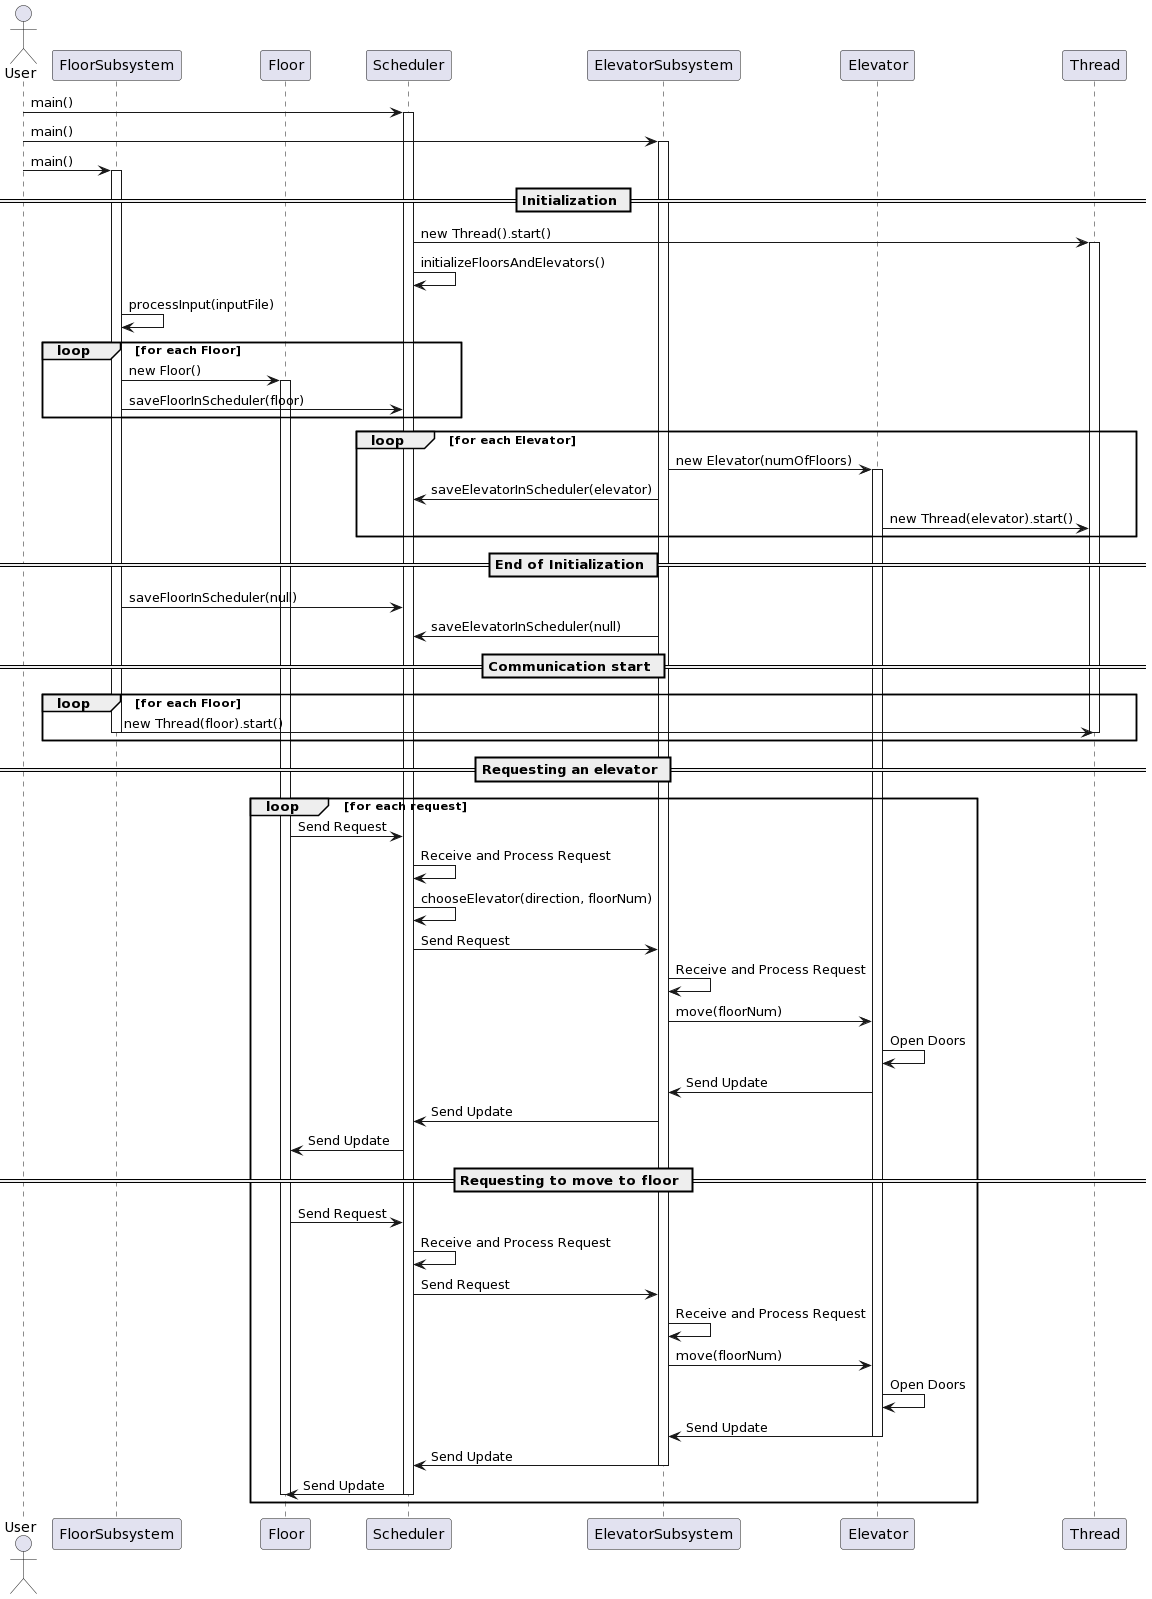

The diagram above was rendered by PlantUML. Its source (embedded in the PNG):
@startuml
actor User

participant "FloorSubsystem" as FS
participant "Floor" as F
participant "Scheduler" as S
participant "ElevatorSubsystem" as ES
participant "Elevator" as E
participant "Thread" as T

User -> S : main()
activate S
User -> ES : main()
activate ES
User -> FS : main()
activate FS

== Initialization ==

S -> T: new Thread().start()
activate T
S -> S : initializeFloorsAndElevators()
FS -> FS : processInput(inputFile)
loop for each Floor
    FS -> F : new Floor()
    activate F
FS -> S : saveFloorInScheduler(floor)
end

loop for each Elevator
ES -> E : new Elevator(numOfFloors)
activate E
ES -> S : saveElevatorInScheduler(elevator)
E -> T : new Thread(elevator).start()
end

== End of Initialization ==

FS -> S : saveFloorInScheduler(null)
ES -> S : saveElevatorInScheduler(null)

== Communication start ==

loop for each Floor
FS -> T: new Thread(floor).start()
deactivate T
deactivate FS
end

== Requesting an elevator ==

loop for each request

    
    F -> S : Send Request
  
    S -> S : Receive and Process Request
S -> S : chooseElevator(direction, floorNum)
 S -> ES : Send Request
    ES -> ES : Receive and Process Request
     ES -> E : move(floorNum)
E -> E : Open Doors
    E -> ES: Send Update
ES -> S : Send Update
S -> F: Send Update
    


== Requesting to move to floor ==
   
    F -> S : Send Request
    
    S -> S : Receive and Process Request
  
    S -> ES : Send Request

    ES -> ES : Receive and Process Request
ES -> E : move(floorNum)
    
    E -> E : Open Doors
E -> ES: Send Update
deactivate E
ES -> S : Send Update
deactivate ES
S -> F: Send Update
deactivate S
deactivate F
    
end
@enduml